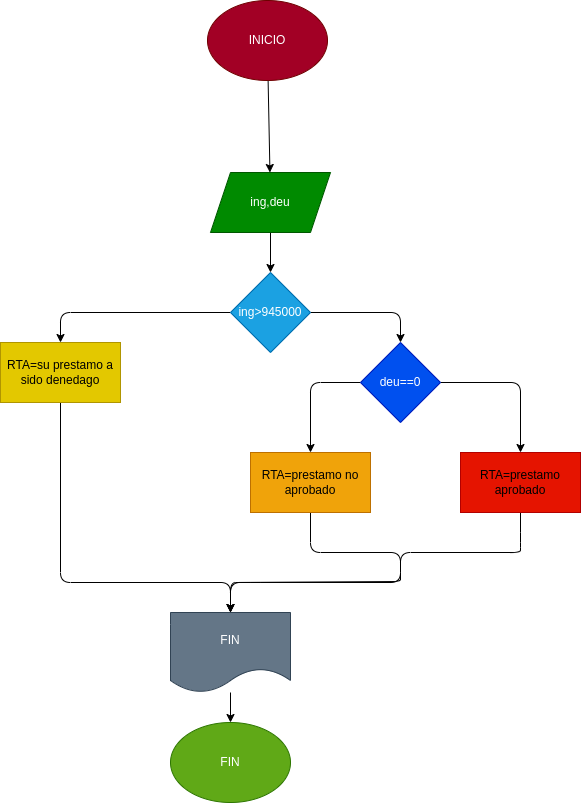

The diagram above was exported from draw.io. Its source (the exported page's mxGraphModel, read from the mxfile embedded in the PNG):
<mxGraphModel dx="662" dy="411" grid="0" gridSize="10" guides="1" tooltips="1" connect="1" arrows="1" fold="1" page="1" pageScale="1" pageWidth="827" pageHeight="1169" math="0" shadow="0">
  <root>
    <mxCell id="0" />
    <mxCell id="1" parent="0" />
    <mxCell id="21" value="" style="edgeStyle=none;html=1;" parent="1" source="2" target="4" edge="1">
      <mxGeometry relative="1" as="geometry" />
    </mxCell>
    <mxCell id="2" value="ing,deu" style="shape=parallelogram;perimeter=parallelogramPerimeter;whiteSpace=wrap;html=1;fixedSize=1;fillColor=#008a00;fontColor=#ffffff;strokeColor=#005700;" parent="1" vertex="1">
      <mxGeometry x="350" y="190" width="120" height="60" as="geometry" />
    </mxCell>
    <mxCell id="22" value="" style="edgeStyle=none;html=1;" parent="1" source="3" target="2" edge="1">
      <mxGeometry relative="1" as="geometry" />
    </mxCell>
    <mxCell id="3" value="INICIO" style="ellipse;whiteSpace=wrap;html=1;fillColor=#a20025;fontColor=#ffffff;strokeColor=#6F0000;" parent="1" vertex="1">
      <mxGeometry x="347" y="18" width="120" height="80" as="geometry" />
    </mxCell>
    <mxCell id="19" style="edgeStyle=none;html=1;entryX=0.5;entryY=0;entryDx=0;entryDy=0;" parent="1" source="4" target="5" edge="1">
      <mxGeometry relative="1" as="geometry">
        <Array as="points">
          <mxPoint x="540" y="330" />
        </Array>
      </mxGeometry>
    </mxCell>
    <mxCell id="23" style="edgeStyle=none;html=1;entryX=0.5;entryY=0;entryDx=0;entryDy=0;" parent="1" source="4" target="14" edge="1">
      <mxGeometry relative="1" as="geometry">
        <Array as="points">
          <mxPoint x="200" y="330" />
        </Array>
      </mxGeometry>
    </mxCell>
    <mxCell id="4" value="ing&amp;gt;945000" style="rhombus;whiteSpace=wrap;html=1;fillColor=#1ba1e2;fontColor=#ffffff;strokeColor=#006EAF;" parent="1" vertex="1">
      <mxGeometry x="370" y="290" width="80" height="80" as="geometry" />
    </mxCell>
    <mxCell id="17" style="edgeStyle=none;html=1;entryX=0.5;entryY=0;entryDx=0;entryDy=0;" parent="1" source="5" target="7" edge="1">
      <mxGeometry relative="1" as="geometry">
        <Array as="points">
          <mxPoint x="450" y="400" />
        </Array>
      </mxGeometry>
    </mxCell>
    <mxCell id="18" style="edgeStyle=none;html=1;entryX=0.5;entryY=0;entryDx=0;entryDy=0;" parent="1" source="5" target="6" edge="1">
      <mxGeometry relative="1" as="geometry">
        <Array as="points">
          <mxPoint x="660" y="400" />
        </Array>
      </mxGeometry>
    </mxCell>
    <mxCell id="5" value="deu==0" style="rhombus;whiteSpace=wrap;html=1;fillColor=#0050ef;fontColor=#ffffff;strokeColor=#001DBC;" parent="1" vertex="1">
      <mxGeometry x="500" y="360" width="80" height="80" as="geometry" />
    </mxCell>
    <mxCell id="13" style="edgeStyle=none;html=1;entryX=0.5;entryY=0;entryDx=0;entryDy=0;" parent="1" source="6" target="9" edge="1">
      <mxGeometry relative="1" as="geometry">
        <Array as="points">
          <mxPoint x="660" y="560" />
          <mxPoint x="660" y="570" />
          <mxPoint x="540" y="570" />
          <mxPoint x="540" y="600" />
          <mxPoint x="390" y="600" />
          <mxPoint x="370" y="600" />
        </Array>
      </mxGeometry>
    </mxCell>
    <mxCell id="6" value="&lt;span style=&quot;color: rgb(0, 0, 0);&quot;&gt;RTA=prestamo aprobado&lt;/span&gt;" style="rounded=0;whiteSpace=wrap;html=1;fillColor=#e51400;fontColor=#ffffff;strokeColor=#B20000;" parent="1" vertex="1">
      <mxGeometry x="600" y="470" width="120" height="60" as="geometry" />
    </mxCell>
    <mxCell id="12" value="" style="edgeStyle=none;html=1;entryX=0.5;entryY=0;entryDx=0;entryDy=0;" parent="1" source="7" target="9" edge="1">
      <mxGeometry relative="1" as="geometry">
        <Array as="points">
          <mxPoint x="450" y="570" />
          <mxPoint x="540" y="570" />
          <mxPoint x="540" y="590" />
          <mxPoint x="540" y="599" />
          <mxPoint x="370" y="600" />
        </Array>
      </mxGeometry>
    </mxCell>
    <mxCell id="7" value="RTA=prestamo no aprobado" style="rounded=0;whiteSpace=wrap;html=1;fillColor=#f0a30a;fontColor=#000000;strokeColor=#BD7000;" parent="1" vertex="1">
      <mxGeometry x="390" y="470" width="120" height="60" as="geometry" />
    </mxCell>
    <mxCell id="11" value="" style="edgeStyle=none;html=1;" parent="1" source="9" target="10" edge="1">
      <mxGeometry relative="1" as="geometry" />
    </mxCell>
    <mxCell id="9" value="FIN" style="shape=document;whiteSpace=wrap;html=1;boundedLbl=1;fillColor=#647687;fontColor=#ffffff;strokeColor=#314354;" parent="1" vertex="1">
      <mxGeometry x="310" y="630" width="120" height="80" as="geometry" />
    </mxCell>
    <mxCell id="10" value="FIN" style="ellipse;whiteSpace=wrap;html=1;fillColor=#60a917;fontColor=#ffffff;strokeColor=#2D7600;" parent="1" vertex="1">
      <mxGeometry x="310" y="740" width="120" height="80" as="geometry" />
    </mxCell>
    <mxCell id="15" style="edgeStyle=none;html=1;entryX=0.5;entryY=0;entryDx=0;entryDy=0;" parent="1" source="14" target="9" edge="1">
      <mxGeometry relative="1" as="geometry">
        <Array as="points">
          <mxPoint x="200" y="600" />
          <mxPoint x="370" y="600" />
        </Array>
      </mxGeometry>
    </mxCell>
    <mxCell id="14" value="RTA=su prestamo a sido denedago" style="rounded=0;whiteSpace=wrap;html=1;fillColor=#e3c800;fontColor=#000000;strokeColor=#B09500;" parent="1" vertex="1">
      <mxGeometry x="140" y="360" width="120" height="60" as="geometry" />
    </mxCell>
    <mxCell id="25" value="&lt;font color=&quot;#ffffff&quot;&gt;true&lt;/font&gt;" style="text;html=1;align=center;verticalAlign=middle;resizable=0;points=[];autosize=1;strokeColor=none;fillColor=none;" parent="1" vertex="1">
      <mxGeometry x="461" y="297" width="39" height="26" as="geometry" />
    </mxCell>
    <mxCell id="26" value="false" style="text;html=1;align=center;verticalAlign=middle;resizable=0;points=[];autosize=1;strokeColor=none;fillColor=none;fontColor=#FFFFFF;" parent="1" vertex="1">
      <mxGeometry x="309" y="287" width="43" height="26" as="geometry" />
    </mxCell>
    <mxCell id="27" value="true" style="text;html=1;align=center;verticalAlign=middle;resizable=0;points=[];autosize=1;strokeColor=none;fillColor=none;fontColor=#FFFFFF;" parent="1" vertex="1">
      <mxGeometry x="566" y="361" width="39" height="26" as="geometry" />
    </mxCell>
    <mxCell id="28" value="false" style="text;html=1;align=center;verticalAlign=middle;resizable=0;points=[];autosize=1;strokeColor=none;fillColor=none;fontColor=#FFFFFF;" parent="1" vertex="1">
      <mxGeometry x="467" y="365" width="43" height="26" as="geometry" />
    </mxCell>
  </root>
</mxGraphModel>